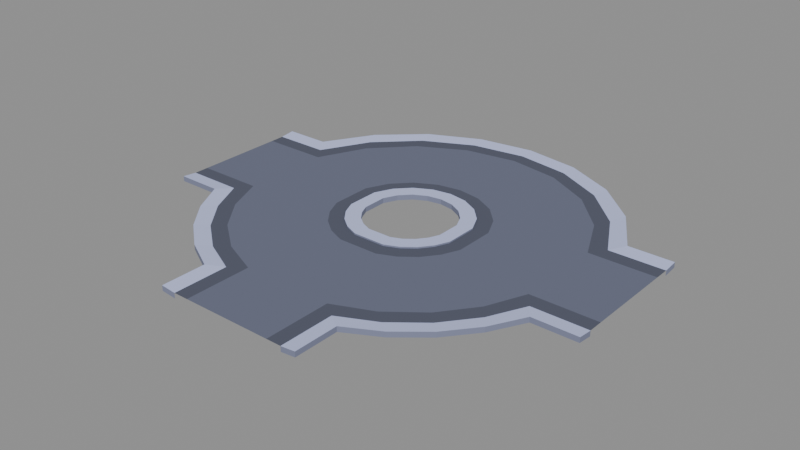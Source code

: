 # Source: road-roundabout-three.blend  (saved by Blender 5.2.45; exported with 4.5.12 LTS)
import bpy
from mathutils import Matrix  # noqa: F401  (used for matrix-valued properties, if any)

bpy.ops.wm.read_factory_settings(use_empty=True)
scene = bpy.context.scene
scene.name = 'Scene'

# ---- images (referenced by path relative to the original .blend; pixels are not part of the script)
import os
ASSET_DIR = os.environ.get("B2B_ASSET_DIR", "")  # directory of the original .blend (textures are referenced by path, not embedded)
HERE = os.path.dirname(os.path.abspath(__file__))  # packed textures are extracted next to this script under _unpacked/

def load_image(name, relpath, width, height, colorspace="sRGB"):
    """Load a texture the original file referenced (path relative to the .blend, or extracted next to this script)."""
    p = next((c for c in (os.path.join(HERE, relpath), os.path.join(ASSET_DIR, relpath)) if relpath and os.path.exists(c)), "")
    if p:
        img = bpy.data.images.load(p, check_existing=True)
        img.name = name
    else:  # same state as the original file: an image datablock whose file is absent (Cycles renders it pink)
        img = bpy.data.images.new(name, width, height)
        img.source = "FILE"
        img.filepath = "//" + (relpath or name)
    img.colorspace_settings.name = colorspace
    return img
img_colormap_png = load_image('colormap.png', '_unpacked/colormap.7f203e70.png', 64, 64, 'sRGB')

# ---- materials (node trees are filled in below, after node groups)
mat_colormap = bpy.data.materials.new('colormap')

# ---- material node trees
mat_colormap.use_nodes = True; mat_colormap.node_tree.nodes.clear()
_N = mat_colormap.node_tree.nodes; _L = mat_colormap.node_tree.links
n0 = _N.new('ShaderNodeBsdfPrincipled'); n0.name = 'Principled BSDF'; n0.location = (-200, 100)
n0.inputs[2].default_value = 1.0
n0.inputs[10].default_value = 0.005
n1 = _N.new('ShaderNodeOutputMaterial'); n1.name = 'Material Output'; n1.location = (200, 100)
n2 = _N.new('ShaderNodeTexImage'); n2.name = 'Image Texture'; n2.location = (0, 0)
n2.image = img_colormap_png
_L.new(n0.outputs[0], n1.inputs[0])
_L.new(n2.outputs[0], n0.inputs[0])
n1.is_active_output = True

# ---- meshes
me_road_roundabout_three = bpy.data.meshes.new('road-roundabout-three')
me_road_roundabout_three.from_pydata([(0.2886, 0.08182, 0.02), (0.2476, 0.1694, 0.02), (0.3302, 0.2258, 0.02), (0.3848, 0.1091, 0.02), (0.1809, 0.2393, 0.02), (0.2412, 0.3191, 0.02), (0.09541, 0.2844, 0.02), (0.1272, 0.3792, 0.02), (1.837e-17, 0.3, 0.02), (2.449e-17, 0.4, 0.02), (-0.09541, 0.2844, 0.02), (-0.1272, 0.3792, 0.02), (-0.1809, 0.2393, 0.02), (-0.2412, 0.3191, 0.02), (-0.2476, 0.1694, 0.02), (-0.3302, 0.2258, 0.02), (-0.2886, 0.08182, 0.02), (-0.3848, 0.1091, 0.02), (-0.2886, -0.08182, 0.02), (-0.3848, -0.1091, 0.02), (-0.2587, -0.1519, 0.02), (-0.345, -0.2025, 0.02), (-0.2121, -0.2121, 0.02), (-0.2828, -0.2828, 0.02), (-0.1519, -0.2587, 0.02), (-0.2025, -0.345, 0.02), (-0.08182, -0.2886, 0.02), (-0.1091, -0.3848, 0.02), (0.08182, -0.2886, 0.02), (0.1091, -0.3848, 0.02), (0.1519, -0.2587, 0.02), (0.2025, -0.345, 0.02), (0.2121, -0.2121, 0.02), (0.2828, -0.2828, 0.02), (0.2587, -0.1519, 0.02), (0.345, -0.2025, 0.02), (0.2886, -0.08182, 0.02), (0.3848, -0.1091, 0.02), (0.3848, 0.1091, 0.01), (0.3302, 0.2258, 0.01), (0.4127, 0.2823, 0.01), (0.481, 0.1364, 0.01), (0.2412, 0.3191, 0.01), (0.3015, 0.3989, 0.01), (0.1272, 0.3792, 0.01), (0.159, 0.474, 0.01), (2.449e-17, 0.4, 0.01), (3.062e-17, 0.5, 0.01), (-0.1272, 0.3792, 0.01), (-0.159, 0.474, 0.01), (-0.2412, 0.3191, 0.01), (-0.3015, 0.3989, 0.01), (-0.3302, 0.2258, 0.01), (-0.4127, 0.2823, 0.01), (-0.3848, 0.1091, 0.01), (-0.481, 0.1364, 0.01), (-0.3848, -0.1091, 0.01), (-0.481, -0.1364, 0.01), (-0.345, -0.2025, 0.01), (-0.4312, -0.2531, 0.01), (-0.2828, -0.2828, 0.01), (-0.3536, -0.3536, 0.01), (-0.2025, -0.345, 0.01), (-0.2531, -0.4312, 0.01), (-0.1091, -0.3848, 0.01), (-0.1364, -0.481, 0.01), (0.1091, -0.3848, 0.01), (0.1364, -0.481, 0.01), (0.2025, -0.345, 0.01), (0.2531, -0.4312, 0.01), (0.2828, -0.2828, 0.01), (0.3536, -0.3536, 0.01), (0.345, -0.2025, 0.01), (0.4312, -0.2531, 0.01), (0.3848, -0.1091, 0.01), (0.481, -0.1364, 0.01), (1.5, 0.5, 0.02), (1.2, 0.5, 0.02), (1.131, 0.4, 0.01), (1.5, 0.4, 0.01), (1.004, 0.8263, 0.02), (0.9571, 0.7239, 0.01), (0.7211, 1.082, 0.02), (0.6928, 0.9798, 0.01), (0.3767, 1.244, 0.02), (0.3635, 1.144, 0.01), (7.96e-17, 1.3, 0.02), (7.348e-17, 1.2, 0.01), (1.058, 0.3, 0.01), (1.5, 0.3, 0.01), (0.908, 0.621, 0.01), (0.6633, 0.8775, 0.01), (0.3498, 1.043, 0.01), (6.736e-17, 1.1, 0.01), (-0.3767, 1.244, 0.02), (-0.3635, 1.144, 0.01), (-0.7211, 1.082, 0.02), (-0.6928, 0.9798, 0.01), (-1.004, 0.8263, 0.02), (-0.9571, 0.7239, 0.01), (-1.2, 0.5, 0.02), (-1.131, 0.4, 0.01), (-1.5, 0.5, 0.02), (-1.5, 0.4, 0.01), (-0.3498, 1.043, 0.01), (-0.6633, 0.8775, 0.01), (-0.908, 0.621, 0.01), (-1.058, 0.3, 0.01), (-1.5, 0.3, 0.01), (-1.5, -0.3, 0.01), (-1.058, -0.3, 0.01), (-1.5, -0.5, 0.02), (-1.2, -0.5, 0.02), (-1.131, -0.4, 0.01), (-1.5, -0.4, 0.01), (-1.08, -0.7234, 0.02), (-1.015, -0.6401, 0.01), (-0.9192, -0.9192, 0.02), (-0.8485, -0.8485, 0.01), (-0.7234, -1.08, 0.02), (-0.6401, -1.015, 0.01), (-0.5, -1.2, 0.02), (-0.4, -1.131, 0.01), (-0.5, -1.5, 0.02), (-0.4, -1.5, 0.01), (-0.9486, -0.5569, 0.01), (-0.7778, -0.7778, 0.01), (-0.5569, -0.9486, 0.01), (-0.3, -1.058, 0.01), (-0.3, -1.5, 0.01), (0.3, -1.5, 0.01), (0.3, -1.058, 0.01), (0.5, -1.5, 0.02), (0.5, -1.2, 0.02), (0.4, -1.131, 0.01), (0.4, -1.5, 0.01), (0.7234, -1.08, 0.02), (0.6401, -1.015, 0.01), (0.9192, -0.9192, 0.02), (0.8485, -0.8485, 0.01), (1.08, -0.7234, 0.02), (1.015, -0.6401, 0.01), (1.2, -0.5, 0.02), (1.131, -0.4, 0.01), (1.5, -0.5, 0.02), (1.5, -0.4, 0.01), (0.5569, -0.9486, 0.01), (0.7778, -0.7778, 0.01), (0.9486, -0.5569, 0.01), (1.058, -0.3, 0.01), (1.5, -0.3, 0.01), (0.3848, 0.1091, -0.015), (0.3302, 0.2258, -0.015), (0.2476, 0.1694, -0.015), (0.2886, 0.08182, -0.015), (0.2412, 0.3191, -0.015), (0.1809, 0.2393, -0.015), (0.1272, 0.3792, -0.015), (0.09541, 0.2844, -0.015), (0.09541, 0.2844, 0.02), (2.449e-17, 0.4, -0.015), (1.837e-17, 0.3, -0.015), (-0.1272, 0.3792, -0.015), (-0.09541, 0.2844, -0.015), (-0.09541, 0.2844, 0.02), (-0.2412, 0.3191, -0.015), (-0.1809, 0.2393, -0.015), (-0.3302, 0.2258, -0.015), (-0.2476, 0.1694, -0.015), (-0.3848, 0.1091, -0.015), (-0.2886, 0.08182, -0.015), (-0.3848, -0.1091, -0.015), (-0.345, -0.2025, -0.015), (-0.2587, -0.1519, -0.015), (-0.2886, -0.08182, -0.015), (-0.2828, -0.2828, -0.015), (-0.2121, -0.2121, -0.015), (-0.2025, -0.345, -0.015), (-0.1519, -0.2587, -0.015), (-0.1091, -0.3848, -0.015), (-0.08182, -0.2886, -0.015), (0.1091, -0.3848, -0.015), (0.2025, -0.345, -0.015), (0.1519, -0.2587, -0.015), (0.08182, -0.2886, -0.015), (0.2828, -0.2828, -0.015), (0.2121, -0.2121, -0.015), (0.345, -0.2025, -0.015), (0.2587, -0.1519, -0.015), (0.3848, -0.1091, -0.015), (0.2886, -0.08182, -0.015), (1.5, 0.4, -0.025), (1.5, 0.5, -0.015), (1.2, 0.5, -0.015), (1.004, 0.8263, -0.015), (0.7211, 1.082, -0.015), (0.3767, 1.244, -0.015), (7.96e-17, 1.3, -0.015), (-0.3767, 1.244, -0.015), (-0.7211, 1.082, -0.015), (-1.004, 0.8263, -0.015), (-1.2, 0.5, -0.015), (-1.5, 0.5, -0.015), (-1.5, 0.4, -0.025), (-1.5, -0.4, -0.025), (-1.5, -0.5, -0.015), (-1.2, -0.5, -0.015), (-1.08, -0.7234, -0.015), (-0.9192, -0.9192, -0.015), (-0.7234, -1.08, -0.015), (-0.5, -1.2, -0.015), (-0.5, -1.5, -0.015), (-0.4, -1.5, -0.025), (0.4, -1.5, -0.025), (0.5, -1.5, -0.015), (0.5, -1.2, -0.015), (0.7234, -1.08, -0.015), (0.9192, -0.9192, -0.015), (1.08, -0.7234, -0.015), (1.2, -0.5, -0.015), (1.5, -0.5, -0.015), (1.5, -0.4, -0.025)], [], [(3, 2, 1, 0), (2, 5, 4, 1), (5, 7, 6, 4), (7, 9, 8, 6), (9, 11, 10, 8), (11, 13, 12, 10), (13, 15, 14, 12), (15, 17, 16, 14), (17, 19, 18, 16), (19, 21, 20, 18), (21, 23, 22, 20), (23, 25, 24, 22), (25, 27, 26, 24), (27, 29, 28, 26), (29, 31, 30, 28), (31, 33, 32, 30), (33, 35, 34, 32), (35, 37, 36, 34), (37, 3, 0, 36), (41, 40, 39, 38), (40, 43, 42, 39), (43, 45, 44, 42), (45, 47, 46, 44), (47, 49, 48, 46), (49, 51, 50, 48), (51, 53, 52, 50), (53, 55, 54, 52), (55, 57, 56, 54), (57, 59, 58, 56), (59, 61, 60, 58), (61, 63, 62, 60), (63, 65, 64, 62), (65, 67, 66, 64), (67, 69, 68, 66), (69, 71, 70, 68), (71, 73, 72, 70), (73, 75, 74, 72), (75, 41, 38, 74), (76, 77, 78, 79), (77, 80, 81, 78), (80, 82, 83, 81), (82, 84, 85, 83), (84, 86, 87, 85), (79, 78, 88, 89), (78, 81, 90, 88), (81, 83, 91, 90), (83, 85, 92, 91), (85, 87, 93, 92), (88, 90, 40, 41), (90, 91, 43, 40), (91, 92, 45, 43), (92, 93, 47, 45), (86, 94, 95, 87), (94, 96, 97, 95), (96, 98, 99, 97), (98, 100, 101, 99), (100, 102, 103, 101), (87, 95, 104, 93), (95, 97, 105, 104), (97, 99, 106, 105), (99, 101, 107, 106), (101, 103, 108, 107), (93, 104, 49, 47), (104, 105, 51, 49), (105, 106, 53, 51), (106, 107, 55, 53), (55, 107, 108, 109, 110, 57), (111, 112, 113, 114), (112, 115, 116, 113), (115, 117, 118, 116), (117, 119, 120, 118), (119, 121, 122, 120), (121, 123, 124, 122), (114, 113, 110, 109), (113, 116, 125, 110), (116, 118, 126, 125), (118, 120, 127, 126), (120, 122, 128, 127), (122, 124, 129, 128), (110, 125, 59, 57), (125, 126, 61, 59), (126, 127, 63, 61), (127, 128, 65, 63), (65, 128, 129, 130, 131, 67), (132, 133, 134, 135), (133, 136, 137, 134), (136, 138, 139, 137), (138, 140, 141, 139), (140, 142, 143, 141), (142, 144, 145, 143), (135, 134, 131, 130), (134, 137, 146, 131), (137, 139, 147, 146), (139, 141, 148, 147), (141, 143, 149, 148), (143, 145, 150, 149), (131, 146, 69, 67), (146, 147, 71, 69), (147, 148, 73, 71), (148, 149, 75, 73), (75, 149, 150, 89, 88, 41), (151, 152, 2, 3), (153, 154, 0, 1), (152, 155, 5, 2), (156, 153, 1, 4), (155, 157, 7, 5), (158, 156, 4, 159), (157, 160, 9, 7), (161, 158, 159, 8), (160, 162, 11, 9), (163, 161, 8, 164), (162, 165, 13, 11), (166, 163, 164, 12), (165, 167, 15, 13), (168, 166, 12, 14), (167, 169, 17, 15), (170, 168, 14, 16), (171, 172, 21, 19), (173, 174, 18, 20), (172, 175, 23, 21), (176, 173, 20, 22), (175, 177, 25, 23), (178, 176, 22, 24), (177, 179, 27, 25), (180, 178, 24, 26), (181, 182, 31, 29), (183, 184, 28, 30), (182, 185, 33, 31), (186, 183, 30, 32), (185, 187, 35, 33), (188, 186, 32, 34), (187, 189, 37, 35), (190, 188, 34, 36), (152, 151, 38, 39), (155, 152, 39, 42), (157, 155, 42, 44), (160, 157, 44, 46), (162, 160, 46, 48), (165, 162, 48, 50), (167, 165, 50, 52), (169, 167, 52, 54), (172, 171, 56, 58), (175, 172, 58, 60), (177, 175, 60, 62), (179, 177, 62, 64), (182, 181, 66, 68), (185, 182, 68, 70), (187, 185, 70, 72), (189, 187, 72, 74), (191, 192, 76, 79), (193, 194, 80, 77), (194, 195, 82, 80), (195, 196, 84, 82), (196, 197, 86, 84), (197, 198, 94, 86), (198, 199, 96, 94), (199, 200, 98, 96), (200, 201, 100, 98), (202, 203, 103, 102), (204, 205, 111, 114), (206, 207, 115, 112), (207, 208, 117, 115), (208, 209, 119, 117), (209, 210, 121, 119), (211, 212, 124, 123), (213, 214, 132, 135), (215, 216, 136, 133), (216, 217, 138, 136), (217, 218, 140, 138), (218, 219, 142, 140), (220, 221, 145, 144), (19, 17, 169, 171), (174, 170, 16, 18), (179, 181, 29, 27), (26, 28, 184, 180), (189, 151, 3, 37), (36, 0, 154, 190), (171, 169, 54, 56), (64, 66, 181, 179), (74, 38, 151, 189), (102, 100, 201, 202), (77, 76, 192, 193), (205, 206, 112, 111), (219, 220, 144, 142), (123, 121, 210, 211), (214, 215, 133, 132)])
_uv = me_road_roundabout_three.uv_layers.new(name='UVMap')
_uv.uv.foreach_set('vector', [0.875, 0.875, 0.875, 0.875, 0.875, 0.875, 0.875, 0.875, 0.875, 0.875, 0.875, 0.875, 0.875, 0.875, 0.875, 0.875, 0.875, 0.875, 0.875, 0.875, 0.875, 0.875, 0.875, 0.875, 0.875, 0.875, 0.875, 0.875, 0.875, 0.875, 0.875, 0.875, 0.875, 0.875, 0.875, 0.875, 0.875, 0.875, 0.875, 0.875, 0.875, 0.875, 0.875, 0.875, 0.875, 0.875, 0.875, 0.875, 0.875, 0.875, 0.875, 0.875, 0.875, 0.875, 0.875, 0.875, 0.875, 0.875, 0.875, 0.875, 0.875, 0.875, 0.875, 0.875, 0.875, 0.875, 0.875, 0.875, 0.875, 0.875, 0.875, 0.875, 0.875, 0.875, 0.875, 0.875, 0.875, 0.875, 0.875, 0.875, 0.875, 0.875, 0.875, 0.875, 0.875, 0.875, 0.875, 0.875, 0.875, 0.875, 0.875, 0.875, 0.875, 0.875, 0.875, 0.875, 0.875, 0.875, 0.875, 0.875, 0.875, 0.875, 0.875, 0.875, 0.875, 0.875, 0.875, 0.875, 0.875, 0.875, 0.875, 0.875, 0.875, 0.875, 0.875, 0.875, 0.875, 0.875, 0.875, 0.875, 0.875, 0.875, 0.875, 0.875, 0.875, 0.875, 0.875, 0.875, 0.875, 0.875, 0.875, 0.875, 0.875, 0.875, 0.875, 0.875, 0.875, 0.875, 0.875, 0.875, 0.875, 0.875, 0.875, 0.875, 0.875, 0.875, 0.875, 0.875, 0.875, 0.875, 0.875, 0.875, 0.125, 0.875, 0.125, 0.875, 0.125, 0.875, 0.125, 0.875, 0.125, 0.875, 0.125, 0.875, 0.125, 0.875, 0.125, 0.875, 0.125, 0.875, 0.125, 0.875, 0.125, 0.875, 0.125, 0.875, 0.125, 0.875, 0.125, 0.875, 0.125, 0.875, 0.125, 0.875, 0.125, 0.875, 0.125, 0.875, 0.125, 0.875, 0.125, 0.875, 0.125, 0.875, 0.125, 0.875, 0.125, 0.875, 0.125, 0.875, 0.125, 0.875, 0.125, 0.875, 0.125, 0.875, 0.125, 0.875, 0.125, 0.875, 0.125, 0.875, 0.125, 0.875, 0.125, 0.875, 0.125, 0.875, 0.125, 0.875, 0.125, 0.875, 0.125, 0.875, 0.125, 0.875, 0.125, 0.875, 0.125, 0.875, 0.125, 0.875, 0.125, 0.875, 0.125, 0.875, 0.125, 0.875, 0.125, 0.875, 0.125, 0.875, 0.125, 0.875, 0.125, 0.875, 0.125, 0.875, 0.125, 0.875, 0.125, 0.875, 0.125, 0.875, 0.125, 0.875, 0.125, 0.875, 0.125, 0.875, 0.125, 0.875, 0.125, 0.875, 0.125, 0.875, 0.125, 0.875, 0.125, 0.875, 0.125, 0.875, 0.125, 0.875, 0.125, 0.875, 0.125, 0.875, 0.125, 0.875, 0.125, 0.875, 0.125, 0.875, 0.125, 0.875, 0.125, 0.875, 0.125, 0.875, 0.125, 0.875, 0.125, 0.875, 0.125, 0.875, 0.125, 0.875, 0.125, 0.875, 0.125, 0.875, 0.125, 0.875, 0.875, 0.875, 0.875, 0.875, 0.875, 0.875, 0.875, 0.875, 0.875, 0.875, 0.875, 0.875, 0.875, 0.875, 0.875, 0.875, 0.875, 0.875, 0.875, 0.875, 0.875, 0.875, 0.875, 0.875, 0.875, 0.875, 0.875, 0.875, 0.875, 0.875, 0.875, 0.875, 0.875, 0.875, 0.875, 0.875, 0.875, 0.875, 0.875, 0.875, 0.125, 0.875, 0.125, 0.875, 0.125, 0.875, 0.125, 0.875, 0.125, 0.875, 0.125, 0.875, 0.125, 0.875, 0.125, 0.875, 0.125, 0.875, 0.125, 0.875, 0.125, 0.875, 0.125, 0.875, 0.125, 0.875, 0.125, 0.875, 0.125, 0.875, 0.125, 0.875, 0.125, 0.875, 0.125, 0.875, 0.125, 0.875, 0.125, 0.875, 0.375, 0.875, 0.375, 0.875, 0.375, 0.875, 0.375, 0.875, 0.375, 0.875, 0.375, 0.875, 0.375, 0.875, 0.375, 0.875, 0.375, 0.875, 0.375, 0.875, 0.375, 0.875, 0.375, 0.875, 0.375, 0.875, 0.375, 0.875, 0.375, 0.875, 0.375, 0.875, 0.875, 0.875, 0.875, 0.875, 0.875, 0.875, 0.875, 0.875, 0.875, 0.875, 0.875, 0.875, 0.875, 0.875, 0.875, 0.875, 0.875, 0.875, 0.875, 0.875, 0.875, 0.875, 0.875, 0.875, 0.875, 0.875, 0.875, 0.875, 0.875, 0.875, 0.875, 0.875, 0.875, 0.875, 0.875, 0.875, 0.875, 0.875, 0.875, 0.875, 0.125, 0.875, 0.125, 0.875, 0.125, 0.875, 0.125, 0.875, 0.125, 0.875, 0.125, 0.875, 0.125, 0.875, 0.125, 0.875, 0.125, 0.875, 0.125, 0.875, 0.125, 0.875, 0.125, 0.875, 0.125, 0.875, 0.125, 0.875, 0.125, 0.875, 0.125, 0.875, 0.125, 0.875, 0.125, 0.875, 0.125, 0.875, 0.125, 0.875, 0.375, 0.875, 0.375, 0.875, 0.375, 0.875, 0.375, 0.875, 0.375, 0.875, 0.375, 0.875, 0.375, 0.875, 0.375, 0.875, 0.375, 0.875, 0.375, 0.875, 0.375, 0.875, 0.375, 0.875, 0.375, 0.875, 0.375, 0.875, 0.375, 0.875, 0.375, 0.875, 0.375, 0.875, 0.375, 0.875, 0.375, 0.875, 0.375, 0.875, 0.375, 0.875, 0.375, 0.875, 0.875, 0.875, 0.875, 0.875, 0.875, 0.875, 0.875, 0.875, 0.875, 0.875, 0.875, 0.875, 0.875, 0.875, 0.875, 0.875, 0.875, 0.875, 0.875, 0.875, 0.875, 0.875, 0.875, 0.875, 0.875, 0.875, 0.875, 0.875, 0.875, 0.875, 0.875, 0.875, 0.875, 0.875, 0.875, 0.875, 0.875, 0.875, 0.875, 0.875, 0.875, 0.875, 0.875, 0.875, 0.875, 0.875, 0.875, 0.875, 0.125, 0.875, 0.125, 0.875, 0.125, 0.875, 0.125, 0.875, 0.125, 0.875, 0.125, 0.875, 0.125, 0.875, 0.125, 0.875, 0.125, 0.875, 0.125, 0.875, 0.125, 0.875, 0.125, 0.875, 0.125, 0.875, 0.125, 0.875, 0.125, 0.875, 0.125, 0.875, 0.125, 0.875, 0.125, 0.875, 0.125, 0.875, 0.125, 0.875, 0.125, 0.875, 0.125, 0.875, 0.125, 0.875, 0.125, 0.875, 0.375, 0.875, 0.375, 0.875, 0.375, 0.875, 0.375, 0.875, 0.375, 0.875, 0.375, 0.875, 0.375, 0.875, 0.375, 0.875, 0.375, 0.875, 0.375, 0.875, 0.375, 0.875, 0.375, 0.875, 0.375, 0.875, 0.375, 0.875, 0.375, 0.875, 0.375, 0.875, 0.375, 0.875, 0.375, 0.875, 0.375, 0.875, 0.375, 0.875, 0.375, 0.875, 0.375, 0.875, 0.875, 0.875, 0.875, 0.875, 0.875, 0.875, 0.875, 0.875, 0.875, 0.875, 0.875, 0.875, 0.875, 0.875, 0.875, 0.875, 0.875, 0.875, 0.875, 0.875, 0.875, 0.875, 0.875, 0.875, 0.875, 0.875, 0.875, 0.875, 0.875, 0.875, 0.875, 0.875, 0.875, 0.875, 0.875, 0.875, 0.875, 0.875, 0.875, 0.875, 0.875, 0.875, 0.875, 0.875, 0.875, 0.875, 0.875, 0.875, 0.125, 0.875, 0.125, 0.875, 0.125, 0.875, 0.125, 0.875, 0.125, 0.875, 0.125, 0.875, 0.125, 0.875, 0.125, 0.875, 0.125, 0.875, 0.125, 0.875, 0.125, 0.875, 0.125, 0.875, 0.125, 0.875, 0.125, 0.875, 0.125, 0.875, 0.125, 0.875, 0.125, 0.875, 0.125, 0.875, 0.125, 0.875, 0.125, 0.875, 0.125, 0.875, 0.125, 0.875, 0.125, 0.875, 0.125, 0.875, 0.375, 0.875, 0.375, 0.875, 0.375, 0.875, 0.375, 0.875, 0.375, 0.875, 0.375, 0.875, 0.375, 0.875, 0.375, 0.875, 0.375, 0.875, 0.375, 0.875, 0.375, 0.875, 0.375, 0.875, 0.375, 0.875, 0.375, 0.875, 0.375, 0.875, 0.375, 0.875, 0.375, 0.875, 0.375, 0.875, 0.375, 0.875, 0.375, 0.875, 0.375, 0.875, 0.375, 0.875, 0.125, 0.625, 0.125, 0.625, 0.125, 0.625, 0.125, 0.625, 0.125, 0.625, 0.125, 0.625, 0.125, 0.625, 0.125, 0.625, 0.125, 0.625, 0.125, 0.625, 0.125, 0.625, 0.125, 0.625, 0.125, 0.625, 0.125, 0.625, 0.125, 0.625, 0.125, 0.625, 0.125, 0.625, 0.125, 0.625, 0.125, 0.625, 0.125, 0.625, 0.125, 0.625, 0.125, 0.625, 0.125, 0.625, 0.125, 0.625, 0.125, 0.625, 0.125, 0.625, 0.125, 0.625, 0.125, 0.625, 0.125, 0.625, 0.125, 0.625, 0.125, 0.625, 0.125, 0.625, 0.125, 0.625, 0.125, 0.625, 0.125, 0.625, 0.125, 0.625, 0.125, 0.625, 0.125, 0.625, 0.125, 0.625, 0.125, 0.625, 0.125, 0.625, 0.125, 0.625, 0.125, 0.625, 0.125, 0.625, 0.125, 0.625, 0.125, 0.625, 0.125, 0.625, 0.125, 0.625, 0.125, 0.625, 0.125, 0.625, 0.125, 0.625, 0.125, 0.625, 0.125, 0.625, 0.125, 0.625, 0.125, 0.625, 0.125, 0.625, 0.125, 0.625, 0.125, 0.625, 0.125, 0.625, 0.125, 0.625, 0.125, 0.625, 0.125, 0.625, 0.125, 0.625, 0.125, 0.625, 0.125, 0.625, 0.125, 0.625, 0.125, 0.625, 0.125, 0.625, 0.125, 0.625, 0.125, 0.625, 0.125, 0.625, 0.125, 0.625, 0.125, 0.625, 0.125, 0.625, 0.125, 0.625, 0.125, 0.625, 0.125, 0.625, 0.125, 0.625, 0.125, 0.625, 0.125, 0.625, 0.125, 0.625, 0.125, 0.625, 0.125, 0.625, 0.125, 0.625, 0.125, 0.625, 0.125, 0.625, 0.125, 0.625, 0.125, 0.625, 0.125, 0.625, 0.125, 0.625, 0.125, 0.625, 0.125, 0.625, 0.125, 0.625, 0.125, 0.625, 0.125, 0.625, 0.125, 0.625, 0.125, 0.625, 0.125, 0.625, 0.125, 0.625, 0.125, 0.625, 0.125, 0.625, 0.125, 0.625, 0.125, 0.625, 0.125, 0.625, 0.125, 0.625, 0.125, 0.625, 0.125, 0.625, 0.125, 0.625, 0.125, 0.625, 0.125, 0.625, 0.125, 0.625, 0.125, 0.625, 0.125, 0.625, 0.125, 0.625, 0.125, 0.625, 0.125, 0.625, 0.125, 0.625, 0.125, 0.625, 0.125, 0.625, 0.125, 0.625, 0.125, 0.625, 0.125, 0.625, 0.125, 0.625, 0.125, 0.625, 0.125, 0.625, 0.125, 0.625, 0.125, 0.625, 0.125, 0.625, 0.125, 0.625, 0.125, 0.625, 0.125, 0.625, 0.125, 0.625, 0.125, 0.625, 0.125, 0.625, 0.125, 0.625, 0.125, 0.625, 0.125, 0.625, 0.125, 0.625, 0.125, 0.625, 0.125, 0.625, 0.125, 0.625, 0.125, 0.625, 0.125, 0.625, 0.125, 0.625, 0.125, 0.625, 0.125, 0.625, 0.125, 0.625, 0.125, 0.625, 0.125, 0.625, 0.125, 0.625, 0.125, 0.625, 0.125, 0.625, 0.125, 0.625, 0.125, 0.625, 0.125, 0.625, 0.125, 0.625, 0.125, 0.625, 0.125, 0.625, 0.125, 0.625, 0.125, 0.625, 0.125, 0.625, 0.125, 0.625, 0.125, 0.625, 0.125, 0.625, 0.125, 0.625, 0.125, 0.625, 0.125, 0.625, 0.125, 0.625, 0.125, 0.625, 0.125, 0.625, 0.125, 0.625, 0.125, 0.625, 0.125, 0.625, 0.125, 0.625, 0.125, 0.625, 0.125, 0.625, 0.125, 0.625, 0.125, 0.625, 0.125, 0.625, 0.125, 0.625, 0.125, 0.625, 0.125, 0.625, 0.125, 0.625, 0.125, 0.625, 0.125, 0.625, 0.125, 0.625, 0.125, 0.625, 0.125, 0.625, 0.125, 0.625, 0.125, 0.625, 0.125, 0.625, 0.125, 0.625, 0.125, 0.625, 0.125, 0.625, 0.125, 0.625, 0.125, 0.625, 0.125, 0.625, 0.125, 0.625, 0.125, 0.625, 0.125, 0.625, 0.125, 0.625, 0.125, 0.625, 0.125, 0.625, 0.125, 0.625, 0.125, 0.625, 0.125, 0.625, 0.125, 0.625, 0.125, 0.625, 0.125, 0.625, 0.125, 0.625, 0.125, 0.625, 0.125, 0.625, 0.125, 0.625, 0.125, 0.625, 0.125, 0.625, 0.125, 0.625, 0.125, 0.625, 0.125, 0.625, 0.125, 0.625, 0.125, 0.625, 0.125, 0.625, 0.125, 0.625, 0.125, 0.625, 0.125, 0.625, 0.125, 0.625, 0.125, 0.625, 0.125, 0.625, 0.125, 0.625, 0.125, 0.625, 0.125, 0.625, 0.125, 0.625, 0.125, 0.625, 0.125, 0.625, 0.125, 0.625, 0.125, 0.625, 0.125, 0.625, 0.125, 0.625, 0.125, 0.625, 0.125, 0.625, 0.125, 0.625, 0.125, 0.625, 0.125, 0.625, 0.125, 0.625, 0.125, 0.625, 0.125, 0.625, 0.125, 0.625, 0.125, 0.625, 0.125, 0.625, 0.125, 0.625, 0.125, 0.625, 0.125, 0.625, 0.125, 0.625, 0.125, 0.625, 0.125, 0.625, 0.125, 0.625, 0.125, 0.625, 0.125, 0.625, 0.125, 0.625, 0.125, 0.625, 0.125, 0.625, 0.125, 0.625, 0.125, 0.625, 0.125, 0.625, 0.125, 0.625, 0.125, 0.625, 0.125, 0.625, 0.125, 0.625, 0.125, 0.625, 0.125, 0.625, 0.125, 0.625, 0.125, 0.625, 0.125, 0.625, 0.125, 0.625, 0.125, 0.625, 0.125, 0.625, 0.125, 0.625, 0.125, 0.625, 0.125, 0.625, 0.125, 0.625, 0.125, 0.625, 0.125, 0.625, 0.125, 0.625, 0.125, 0.625, 0.125, 0.625, 0.125, 0.625, 0.125, 0.625, 0.125, 0.625, 0.125, 0.625, 0.125, 0.625, 0.125, 0.625, 0.125, 0.625, 0.125, 0.625, 0.125, 0.625, 0.125, 0.625, 0.125, 0.625, 0.125, 0.625, 0.125, 0.625, 0.125, 0.625, 0.125, 0.625, 0.125, 0.625, 0.125, 0.625, 0.125, 0.625, 0.125, 0.625, 0.125, 0.625, 0.125, 0.625, 0.125, 0.625, 0.125, 0.625, 0.125, 0.625, 0.125, 0.625, 0.125, 0.625, 0.125, 0.625, 0.125, 0.625, 0.125, 0.625, 0.125, 0.625, 0.125, 0.625, 0.125, 0.625, 0.125, 0.625, 0.125, 0.625, 0.125, 0.625, 0.125, 0.625, 0.125, 0.625, 0.125, 0.625, 0.125, 0.625, 0.125, 0.625, 0.125, 0.625, 0.125, 0.625, 0.125, 0.625, 0.125, 0.625, 0.125, 0.625, 0.125, 0.625, 0.125, 0.625, 0.125, 0.625, 0.125, 0.625, 0.125, 0.625, 0.125, 0.625, 0.125, 0.625, 0.125, 0.625, 0.125, 0.625, 0.125, 0.625, 0.125, 0.625])
me_road_roundabout_three.materials.append(mat_colormap)
me_road_roundabout_three.update()

# ---- objects
ob_road_roundabout_three = bpy.data.objects.new('road-roundabout-three', me_road_roundabout_three)

# ---- transforms, parenting, visibility, modifiers, constraints
ob_road_roundabout_three.location = (0.0, 0.0, 0.0)

# ---- collection membership
scene.collection.objects.link(ob_road_roundabout_three)

# ---- scene / render settings (as saved in the file)
scene.frame_start = 1; scene.frame_end = 250; scene.frame_set(1)
scene.render.engine = 'BLENDER_EEVEE_NEXT'
scene.render.bake_bias = 0.0
scene.render.bake_samples = 0
scene.render.compositor_device = 'GPU'
scene.eevee.use_volume_custom_range = False
scene.eevee.fast_gi_thickness_near = 0.1
scene.eevee.fast_gi_thickness_far = 0.0
scene.eevee.ray_tracing_options.screen_trace_thickness = 0.1
bpy.context.view_layer.update()

# ---- added for rendering (the .blend has no active camera and no usable light): camera, sun + grey world if the file has none
cam_auto = bpy.data.cameras.new('AutoCamera')
cam_auto.lens = 50.0
cam_auto.sensor_width = 36.0
cam_auto.clip_end = 1000.0
ob_auto_camera = bpy.data.objects.new('AutoCamera', cam_auto)
scene.collection.objects.link(ob_auto_camera)
ob_auto_camera.location = (3.79703, -4.65644, 3.03513)
ob_auto_camera.rotation_euler = (1.09748, -7.21219e-08, 0.694738)
scene.camera = ob_auto_camera
light_auto_sun = bpy.data.lights.new('AutoSun', 'SUN')
light_auto_sun.energy = 3.0
light_auto_sun.angle = 0.0523599
ob_auto_sun = bpy.data.objects.new('AutoSun', light_auto_sun)
scene.collection.objects.link(ob_auto_sun)
ob_auto_sun.rotation_euler = (0.872665, 0.174533, 0.523599)
if scene.world is None:
    world_auto = bpy.data.worlds.new('AutoWorld')
    world_auto.color = (0.3, 0.3, 0.3)
    scene.world = world_auto
bpy.context.view_layer.update()
